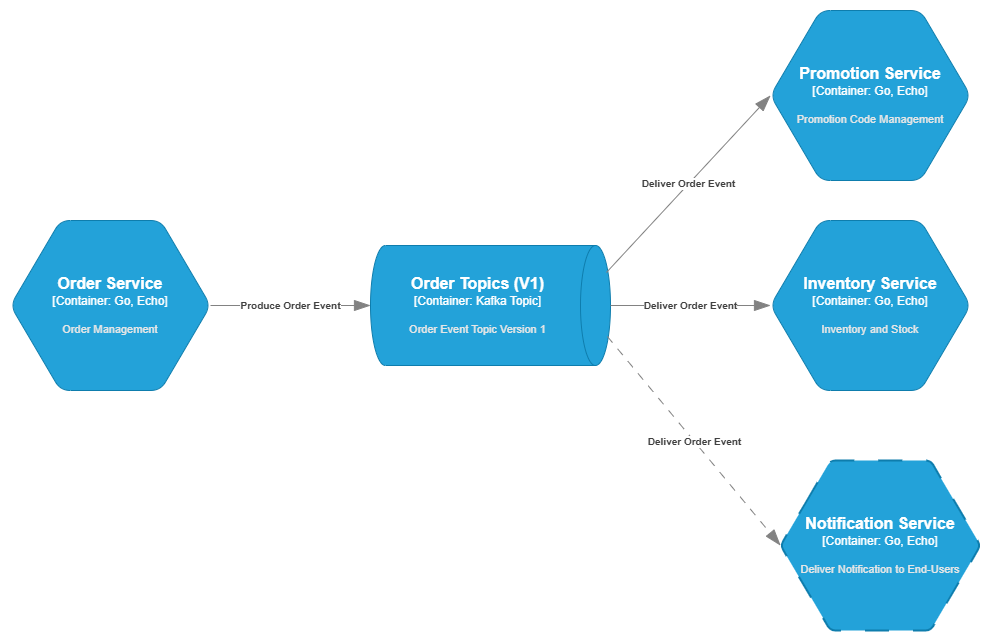

The diagram above was exported from draw.io. Its source (the exported page's mxGraphModel, read from the mxfile embedded in the PNG):
<mxGraphModel dx="1426" dy="1941" grid="1" gridSize="10" guides="1" tooltips="1" connect="1" arrows="1" fold="1" page="1" pageScale="1" pageWidth="850" pageHeight="1100" math="0" shadow="0">
  <root>
    <mxCell id="0" />
    <mxCell id="1" parent="0" />
    <object placeholders="1" c4Name="Order Service" c4Type="Container" c4Technology="Go, Echo" c4Description="Order Management" label="&lt;font style=&quot;font-size: 16px&quot;&gt;&lt;b&gt;%c4Name%&lt;/b&gt;&lt;/font&gt;&lt;div&gt;[%c4Type%:&amp;nbsp;%c4Technology%]&lt;/div&gt;&lt;br&gt;&lt;div&gt;&lt;font style=&quot;font-size: 11px&quot;&gt;&lt;font color=&quot;#E6E6E6&quot;&gt;%c4Description%&lt;/font&gt;&lt;/div&gt;" id="w79bTEGEuk_ESwj4rEEL-1">
      <mxCell style="shape=hexagon;size=50;perimeter=hexagonPerimeter2;whiteSpace=wrap;html=1;fixedSize=1;rounded=1;labelBackgroundColor=none;fillColor=#23A2D9;fontSize=12;fontColor=#ffffff;align=center;strokeColor=#0E7DAD;metaEdit=1;points=[[0.5,0,0],[1,0.25,0],[1,0.5,0],[1,0.75,0],[0.5,1,0],[0,0.75,0],[0,0.5,0],[0,0.25,0]];resizable=0;" vertex="1" parent="1">
        <mxGeometry x="80" y="160" width="200" height="170" as="geometry" />
      </mxCell>
    </object>
    <object placeholders="1" c4Name="Order Topics (V1)" c4Type="Container" c4Technology="Kafka Topic" c4Description="Order Event Topic Version 1" label="&lt;font style=&quot;font-size: 16px&quot;&gt;&lt;b&gt;%c4Name%&lt;/b&gt;&lt;/font&gt;&lt;div&gt;[%c4Type%:&amp;nbsp;%c4Technology%]&lt;/div&gt;&lt;br&gt;&lt;div&gt;&lt;font style=&quot;font-size: 11px&quot;&gt;&lt;font color=&quot;#E6E6E6&quot;&gt;%c4Description%&lt;/font&gt;&lt;/div&gt;" id="w79bTEGEuk_ESwj4rEEL-2">
      <mxCell style="shape=cylinder3;size=15;direction=south;whiteSpace=wrap;html=1;boundedLbl=1;rounded=0;labelBackgroundColor=none;fillColor=#23A2D9;fontSize=12;fontColor=#ffffff;align=center;strokeColor=#0E7DAD;metaEdit=1;points=[[0.5,0,0],[1,0.25,0],[1,0.5,0],[1,0.75,0],[0.5,1,0],[0,0.75,0],[0,0.5,0],[0,0.25,0]];resizable=0;" vertex="1" parent="1">
        <mxGeometry x="440" y="185" width="240" height="120" as="geometry" />
      </mxCell>
    </object>
    <object placeholders="1" c4Type="Relationship" c4Description="Produce Order Event" label="&lt;div style=&quot;text-align: left&quot;&gt;&lt;div style=&quot;text-align: center&quot;&gt;&lt;b&gt;%c4Description%&lt;/b&gt;&lt;/div&gt;" id="w79bTEGEuk_ESwj4rEEL-3">
      <mxCell style="endArrow=blockThin;html=1;fontSize=10;fontColor=#404040;strokeWidth=1;endFill=1;strokeColor=#828282;elbow=vertical;metaEdit=1;endSize=14;startSize=14;jumpStyle=arc;jumpSize=16;rounded=0;edgeStyle=orthogonalEdgeStyle;exitX=1;exitY=0.5;exitDx=0;exitDy=0;exitPerimeter=0;" edge="1" parent="1" source="w79bTEGEuk_ESwj4rEEL-1" target="w79bTEGEuk_ESwj4rEEL-2">
        <mxGeometry width="240" relative="1" as="geometry">
          <mxPoint x="310" y="430" as="sourcePoint" />
          <mxPoint x="330" y="340" as="targetPoint" />
        </mxGeometry>
      </mxCell>
    </object>
    <object placeholders="1" c4Name="Promotion Service" c4Type="Container" c4Technology="Go, Echo" c4Description="Promotion Code Management" label="&lt;font style=&quot;font-size: 16px&quot;&gt;&lt;b&gt;%c4Name%&lt;/b&gt;&lt;/font&gt;&lt;div&gt;[%c4Type%:&amp;nbsp;%c4Technology%]&lt;/div&gt;&lt;br&gt;&lt;div&gt;&lt;font style=&quot;font-size: 11px&quot;&gt;&lt;font color=&quot;#E6E6E6&quot;&gt;%c4Description%&lt;/font&gt;&lt;/div&gt;" id="w79bTEGEuk_ESwj4rEEL-4">
      <mxCell style="shape=hexagon;size=50;perimeter=hexagonPerimeter2;whiteSpace=wrap;html=1;fixedSize=1;rounded=1;labelBackgroundColor=none;fillColor=#23A2D9;fontSize=12;fontColor=#ffffff;align=center;strokeColor=#0E7DAD;metaEdit=1;points=[[0.5,0,0],[1,0.25,0],[1,0.5,0],[1,0.75,0],[0.5,1,0],[0,0.75,0],[0,0.5,0],[0,0.25,0]];resizable=0;" vertex="1" parent="1">
        <mxGeometry x="840" y="-50" width="200" height="170" as="geometry" />
      </mxCell>
    </object>
    <object placeholders="1" c4Name="Inventory Service" c4Type="Container" c4Technology="Go, Echo" c4Description="Inventory and Stock" label="&lt;font style=&quot;font-size: 16px&quot;&gt;&lt;b&gt;%c4Name%&lt;/b&gt;&lt;/font&gt;&lt;div&gt;[%c4Type%:&amp;nbsp;%c4Technology%]&lt;/div&gt;&lt;br&gt;&lt;div&gt;&lt;font style=&quot;font-size: 11px&quot;&gt;&lt;font color=&quot;#E6E6E6&quot;&gt;%c4Description%&lt;/font&gt;&lt;/div&gt;" id="w79bTEGEuk_ESwj4rEEL-5">
      <mxCell style="shape=hexagon;size=50;perimeter=hexagonPerimeter2;whiteSpace=wrap;html=1;fixedSize=1;rounded=1;labelBackgroundColor=none;fillColor=#23A2D9;fontSize=12;fontColor=#ffffff;align=center;strokeColor=#0E7DAD;metaEdit=1;points=[[0.5,0,0],[1,0.25,0],[1,0.5,0],[1,0.75,0],[0.5,1,0],[0,0.75,0],[0,0.5,0],[0,0.25,0]];resizable=0;" vertex="1" parent="1">
        <mxGeometry x="840" y="160" width="200" height="170" as="geometry" />
      </mxCell>
    </object>
    <object placeholders="1" c4Type="Relationship" c4Description="Deliver Order Event" label="&lt;div style=&quot;text-align: left&quot;&gt;&lt;div style=&quot;text-align: center&quot;&gt;&lt;b&gt;%c4Description%&lt;/b&gt;&lt;/div&gt;" id="w79bTEGEuk_ESwj4rEEL-6">
      <mxCell style="endArrow=blockThin;html=1;fontSize=10;fontColor=#404040;strokeWidth=1;endFill=1;strokeColor=#828282;elbow=vertical;metaEdit=1;endSize=14;startSize=14;jumpStyle=arc;jumpSize=16;rounded=0;exitX=0.225;exitY=0.017;exitDx=0;exitDy=0;exitPerimeter=0;entryX=0;entryY=0.5;entryDx=0;entryDy=0;entryPerimeter=0;" edge="1" parent="1" source="w79bTEGEuk_ESwj4rEEL-2" target="w79bTEGEuk_ESwj4rEEL-4">
        <mxGeometry width="240" relative="1" as="geometry">
          <mxPoint x="710" y="240" as="sourcePoint" />
          <mxPoint x="870" y="240" as="targetPoint" />
        </mxGeometry>
      </mxCell>
    </object>
    <object placeholders="1" c4Type="Relationship" c4Description="Deliver Order Event" label="&lt;div style=&quot;text-align: left&quot;&gt;&lt;div style=&quot;text-align: center&quot;&gt;&lt;b&gt;%c4Description%&lt;/b&gt;&lt;/div&gt;" id="w79bTEGEuk_ESwj4rEEL-7">
      <mxCell style="endArrow=blockThin;html=1;fontSize=10;fontColor=#404040;strokeWidth=1;endFill=1;strokeColor=#828282;elbow=vertical;metaEdit=1;endSize=14;startSize=14;jumpStyle=arc;jumpSize=16;rounded=0;exitX=0.5;exitY=0;exitDx=0;exitDy=0;exitPerimeter=0;entryX=0;entryY=0.5;entryDx=0;entryDy=0;entryPerimeter=0;" edge="1" parent="1" source="w79bTEGEuk_ESwj4rEEL-2" target="w79bTEGEuk_ESwj4rEEL-5">
        <mxGeometry width="240" relative="1" as="geometry">
          <mxPoint x="860" y="380" as="sourcePoint" />
          <mxPoint x="1020" y="250" as="targetPoint" />
        </mxGeometry>
      </mxCell>
    </object>
    <object placeholders="1" c4Name="Notification Service" c4Type="Container" c4Technology="Go, Echo" c4Description="Deliver Notification to End-Users" label="&lt;font style=&quot;font-size: 16px&quot;&gt;&lt;b&gt;%c4Name%&lt;/b&gt;&lt;/font&gt;&lt;div&gt;[%c4Type%:&amp;nbsp;%c4Technology%]&lt;/div&gt;&lt;br&gt;&lt;div&gt;&lt;font style=&quot;font-size: 11px&quot;&gt;&lt;font color=&quot;#E6E6E6&quot;&gt;%c4Description%&lt;/font&gt;&lt;/div&gt;" id="w79bTEGEuk_ESwj4rEEL-8">
      <mxCell style="shape=hexagon;size=50;perimeter=hexagonPerimeter2;whiteSpace=wrap;html=1;fixedSize=1;rounded=1;labelBackgroundColor=none;fillColor=#23A2D9;fontSize=12;fontColor=#ffffff;align=center;strokeColor=#0E7DAD;metaEdit=1;points=[[0.5,0,0],[1,0.25,0],[1,0.5,0],[1,0.75,0],[0.5,1,0],[0,0.75,0],[0,0.5,0],[0,0.25,0]];resizable=0;verticalAlign=middle;arcSize=10;fontFamily=Helvetica;dashed=1;dashPattern=12 12;strokeWidth=2;" vertex="1" parent="1">
        <mxGeometry x="850" y="400" width="200" height="170" as="geometry" />
      </mxCell>
    </object>
    <object placeholders="1" c4Type="Relationship" c4Description="Deliver Order Event" label="&lt;div style=&quot;text-align: left&quot;&gt;&lt;div style=&quot;text-align: center&quot;&gt;&lt;b&gt;%c4Description%&lt;/b&gt;&lt;/div&gt;" id="w79bTEGEuk_ESwj4rEEL-10">
      <mxCell style="endArrow=blockThin;html=1;fontSize=10;fontColor=#404040;strokeWidth=1;endFill=1;strokeColor=#828282;elbow=vertical;metaEdit=1;endSize=14;startSize=14;jumpStyle=arc;jumpSize=16;rounded=0;exitX=0.758;exitY=0.013;exitDx=0;exitDy=0;exitPerimeter=0;entryX=0;entryY=0.5;entryDx=0;entryDy=0;entryPerimeter=0;dashed=1;dashPattern=8 8;" edge="1" parent="1" source="w79bTEGEuk_ESwj4rEEL-2" target="w79bTEGEuk_ESwj4rEEL-8">
        <mxGeometry width="240" relative="1" as="geometry">
          <mxPoint x="760" y="240" as="sourcePoint" />
          <mxPoint x="840" y="470" as="targetPoint" />
        </mxGeometry>
      </mxCell>
    </object>
  </root>
</mxGraphModel>